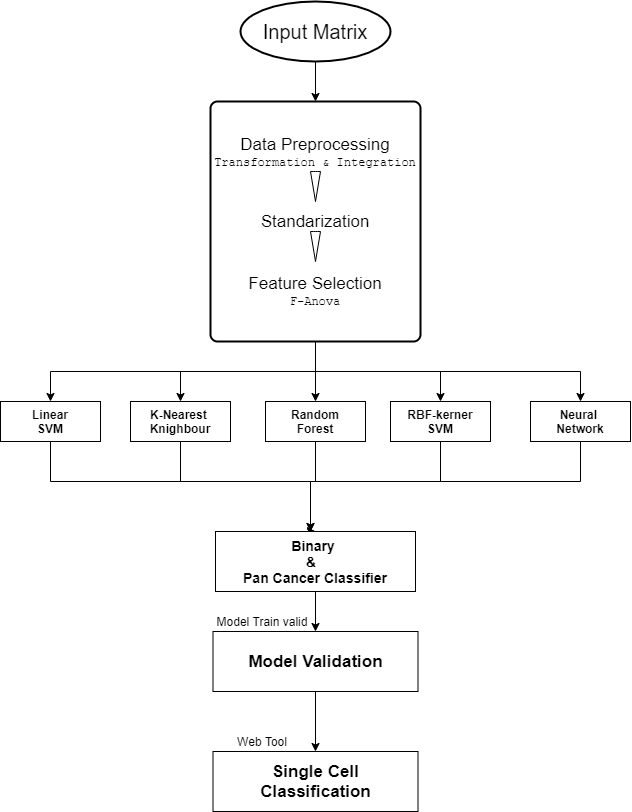

The diagram above was exported from draw.io. Its source (the exported page's mxGraphModel, read from the mxfile embedded in the PNG):
<mxGraphModel dx="1483" dy="760" grid="1" gridSize="10" guides="1" tooltips="1" connect="1" arrows="1" fold="1" page="1" pageScale="1" pageWidth="850" pageHeight="1100" math="0" shadow="0">
  <root>
    <mxCell id="0" />
    <mxCell id="1" parent="0" />
    <mxCell id="Cey-LjuUk_nV8iDVhb8C-5" style="edgeStyle=orthogonalEdgeStyle;rounded=0;orthogonalLoop=1;jettySize=auto;html=1;exitX=0.5;exitY=1;exitDx=0;exitDy=0;exitPerimeter=0;entryX=0.5;entryY=0;entryDx=0;entryDy=0;" edge="1" parent="1" source="Cey-LjuUk_nV8iDVhb8C-1" target="Cey-LjuUk_nV8iDVhb8C-2">
      <mxGeometry relative="1" as="geometry" />
    </mxCell>
    <mxCell id="Cey-LjuUk_nV8iDVhb8C-1" value="&lt;font style=&quot;font-size: 20px&quot;&gt;Input Matrix&lt;/font&gt;" style="strokeWidth=2;html=1;shape=mxgraph.flowchart.start_1;whiteSpace=wrap;" vertex="1" parent="1">
      <mxGeometry x="360" y="30" width="150" height="60" as="geometry" />
    </mxCell>
    <mxCell id="Cey-LjuUk_nV8iDVhb8C-13" style="edgeStyle=orthogonalEdgeStyle;rounded=0;orthogonalLoop=1;jettySize=auto;html=1;" edge="1" parent="1" source="Cey-LjuUk_nV8iDVhb8C-2" target="Cey-LjuUk_nV8iDVhb8C-10">
      <mxGeometry relative="1" as="geometry" />
    </mxCell>
    <mxCell id="Cey-LjuUk_nV8iDVhb8C-2" value="&lt;font&gt;&lt;span style=&quot;font-size: 17px&quot;&gt;Data Preprocessing&lt;/span&gt;&lt;br&gt;&lt;font style=&quot;font-size: 12px&quot; face=&quot;Courier New&quot;&gt;Transformation &amp;amp; Integration&lt;/font&gt;&lt;br&gt;&lt;br&gt;&lt;br&gt;&lt;br&gt;&lt;span style=&quot;font-size: 17px&quot;&gt;Standarization&lt;/span&gt;&lt;br&gt;&lt;br&gt;&lt;br&gt;&lt;br&gt;&lt;span style=&quot;font-size: 17px&quot;&gt;Feature Selection&lt;/span&gt;&lt;br&gt;&lt;font style=&quot;font-size: 12px&quot; face=&quot;Courier New&quot;&gt;F-Anova&lt;/font&gt;&lt;br&gt;&lt;/font&gt;" style="rounded=1;whiteSpace=wrap;html=1;absoluteArcSize=1;arcSize=14;strokeWidth=2;" vertex="1" parent="1">
      <mxGeometry x="330" y="130" width="210" height="240" as="geometry" />
    </mxCell>
    <mxCell id="Cey-LjuUk_nV8iDVhb8C-6" value="" style="html=1;shadow=0;dashed=0;align=center;verticalAlign=middle;shape=mxgraph.arrows2.arrow;dy=0.6;dx=40;direction=south;notch=0;" vertex="1" parent="1">
      <mxGeometry x="430" y="200" width="10" height="30" as="geometry" />
    </mxCell>
    <mxCell id="Cey-LjuUk_nV8iDVhb8C-7" value="" style="html=1;shadow=0;dashed=0;align=center;verticalAlign=middle;shape=mxgraph.arrows2.arrow;dy=0.6;dx=40;direction=south;notch=0;" vertex="1" parent="1">
      <mxGeometry x="430" y="260" width="10" height="30" as="geometry" />
    </mxCell>
    <mxCell id="Cey-LjuUk_nV8iDVhb8C-15" style="edgeStyle=orthogonalEdgeStyle;rounded=0;orthogonalLoop=1;jettySize=auto;html=1;exitX=0.5;exitY=1;exitDx=0;exitDy=0;entryX=0.5;entryY=0;entryDx=0;entryDy=0;" edge="1" parent="1" source="Cey-LjuUk_nV8iDVhb8C-2" target="Cey-LjuUk_nV8iDVhb8C-8">
      <mxGeometry relative="1" as="geometry" />
    </mxCell>
    <mxCell id="Cey-LjuUk_nV8iDVhb8C-19" style="edgeStyle=orthogonalEdgeStyle;rounded=0;orthogonalLoop=1;jettySize=auto;html=1;" edge="1" parent="1" source="Cey-LjuUk_nV8iDVhb8C-8" target="Cey-LjuUk_nV8iDVhb8C-18">
      <mxGeometry relative="1" as="geometry">
        <Array as="points">
          <mxPoint x="170" y="510" />
          <mxPoint x="430" y="510" />
        </Array>
      </mxGeometry>
    </mxCell>
    <mxCell id="Cey-LjuUk_nV8iDVhb8C-8" value="&lt;b&gt;Linear&lt;br&gt;SVM&lt;/b&gt;" style="rounded=0;whiteSpace=wrap;html=1;" vertex="1" parent="1">
      <mxGeometry x="120" y="430" width="100" height="40" as="geometry" />
    </mxCell>
    <mxCell id="Cey-LjuUk_nV8iDVhb8C-14" style="edgeStyle=orthogonalEdgeStyle;rounded=0;orthogonalLoop=1;jettySize=auto;html=1;exitX=0.5;exitY=1;exitDx=0;exitDy=0;" edge="1" parent="1" source="Cey-LjuUk_nV8iDVhb8C-2" target="Cey-LjuUk_nV8iDVhb8C-9">
      <mxGeometry relative="1" as="geometry" />
    </mxCell>
    <mxCell id="Cey-LjuUk_nV8iDVhb8C-20" style="edgeStyle=orthogonalEdgeStyle;rounded=0;orthogonalLoop=1;jettySize=auto;html=1;" edge="1" parent="1" source="Cey-LjuUk_nV8iDVhb8C-9" target="Cey-LjuUk_nV8iDVhb8C-18">
      <mxGeometry relative="1" as="geometry">
        <Array as="points">
          <mxPoint x="300" y="510" />
          <mxPoint x="430" y="510" />
        </Array>
      </mxGeometry>
    </mxCell>
    <mxCell id="Cey-LjuUk_nV8iDVhb8C-9" value="&lt;b&gt;K-Nearest&amp;nbsp;&lt;br&gt;Knighbour&lt;br&gt;&lt;/b&gt;" style="rounded=0;whiteSpace=wrap;html=1;" vertex="1" parent="1">
      <mxGeometry x="250" y="430" width="100" height="40" as="geometry" />
    </mxCell>
    <mxCell id="Cey-LjuUk_nV8iDVhb8C-21" style="edgeStyle=orthogonalEdgeStyle;rounded=0;orthogonalLoop=1;jettySize=auto;html=1;entryX=0.5;entryY=0;entryDx=0;entryDy=0;" edge="1" parent="1" source="Cey-LjuUk_nV8iDVhb8C-10" target="Cey-LjuUk_nV8iDVhb8C-18">
      <mxGeometry relative="1" as="geometry">
        <Array as="points">
          <mxPoint x="435" y="510" />
          <mxPoint x="430" y="510" />
        </Array>
      </mxGeometry>
    </mxCell>
    <mxCell id="Cey-LjuUk_nV8iDVhb8C-10" value="&lt;b&gt;Random&lt;br&gt;Forest&lt;br&gt;&lt;/b&gt;" style="rounded=0;whiteSpace=wrap;html=1;" vertex="1" parent="1">
      <mxGeometry x="385" y="430" width="100" height="40" as="geometry" />
    </mxCell>
    <mxCell id="Cey-LjuUk_nV8iDVhb8C-16" style="edgeStyle=orthogonalEdgeStyle;rounded=0;orthogonalLoop=1;jettySize=auto;html=1;exitX=0.5;exitY=1;exitDx=0;exitDy=0;" edge="1" parent="1" source="Cey-LjuUk_nV8iDVhb8C-2" target="Cey-LjuUk_nV8iDVhb8C-11">
      <mxGeometry relative="1" as="geometry" />
    </mxCell>
    <mxCell id="Cey-LjuUk_nV8iDVhb8C-22" style="edgeStyle=orthogonalEdgeStyle;rounded=0;orthogonalLoop=1;jettySize=auto;html=1;entryX=0.5;entryY=0;entryDx=0;entryDy=0;" edge="1" parent="1" source="Cey-LjuUk_nV8iDVhb8C-11" target="Cey-LjuUk_nV8iDVhb8C-18">
      <mxGeometry relative="1" as="geometry">
        <Array as="points">
          <mxPoint x="560" y="510" />
          <mxPoint x="430" y="510" />
        </Array>
      </mxGeometry>
    </mxCell>
    <mxCell id="Cey-LjuUk_nV8iDVhb8C-11" value="&lt;b&gt;RBF-kerner&lt;br&gt;SVM&lt;br&gt;&lt;/b&gt;" style="rounded=0;whiteSpace=wrap;html=1;" vertex="1" parent="1">
      <mxGeometry x="510" y="430" width="100" height="40" as="geometry" />
    </mxCell>
    <mxCell id="Cey-LjuUk_nV8iDVhb8C-17" style="edgeStyle=orthogonalEdgeStyle;rounded=0;orthogonalLoop=1;jettySize=auto;html=1;entryX=0.5;entryY=0;entryDx=0;entryDy=0;" edge="1" parent="1" target="Cey-LjuUk_nV8iDVhb8C-12">
      <mxGeometry relative="1" as="geometry">
        <mxPoint x="435" y="370" as="sourcePoint" />
        <Array as="points">
          <mxPoint x="435" y="400" />
          <mxPoint x="700" y="400" />
        </Array>
      </mxGeometry>
    </mxCell>
    <mxCell id="Cey-LjuUk_nV8iDVhb8C-23" style="edgeStyle=orthogonalEdgeStyle;rounded=0;orthogonalLoop=1;jettySize=auto;html=1;entryX=0.5;entryY=0;entryDx=0;entryDy=0;" edge="1" parent="1" source="Cey-LjuUk_nV8iDVhb8C-12" target="Cey-LjuUk_nV8iDVhb8C-18">
      <mxGeometry relative="1" as="geometry">
        <Array as="points">
          <mxPoint x="700" y="510" />
          <mxPoint x="430" y="510" />
        </Array>
      </mxGeometry>
    </mxCell>
    <mxCell id="Cey-LjuUk_nV8iDVhb8C-12" value="&lt;b&gt;Neural&amp;nbsp;&lt;br&gt;Network&lt;br&gt;&lt;/b&gt;" style="rounded=0;whiteSpace=wrap;html=1;" vertex="1" parent="1">
      <mxGeometry x="650" y="430" width="100" height="40" as="geometry" />
    </mxCell>
    <mxCell id="Cey-LjuUk_nV8iDVhb8C-25" style="edgeStyle=orthogonalEdgeStyle;rounded=0;orthogonalLoop=1;jettySize=auto;html=1;exitX=0.5;exitY=1;exitDx=0;exitDy=0;" edge="1" parent="1" source="Cey-LjuUk_nV8iDVhb8C-18" target="Cey-LjuUk_nV8iDVhb8C-24">
      <mxGeometry relative="1" as="geometry" />
    </mxCell>
    <mxCell id="Cey-LjuUk_nV8iDVhb8C-18" value="&lt;font style=&quot;font-size: 14px&quot;&gt;&lt;b&gt;&lt;font style=&quot;font-size: 14px&quot;&gt;Binary &lt;/font&gt;&lt;br&gt;&lt;font style=&quot;font-size: 14px&quot;&gt;&amp;amp;&lt;/font&gt;&lt;span&gt;&amp;nbsp; &lt;/span&gt;&lt;br&gt;&lt;font style=&quot;font-size: 14px&quot;&gt;Pan Cancer Classifier&lt;/font&gt;&lt;/b&gt;&lt;/font&gt;" style="rounded=0;whiteSpace=wrap;html=1;" vertex="1" parent="1">
      <mxGeometry x="335" y="560" width="200" height="60" as="geometry" />
    </mxCell>
    <mxCell id="Cey-LjuUk_nV8iDVhb8C-29" style="edgeStyle=orthogonalEdgeStyle;rounded=0;orthogonalLoop=1;jettySize=auto;html=1;exitX=0.5;exitY=1;exitDx=0;exitDy=0;entryX=0.5;entryY=0;entryDx=0;entryDy=0;" edge="1" parent="1" source="Cey-LjuUk_nV8iDVhb8C-24" target="Cey-LjuUk_nV8iDVhb8C-27">
      <mxGeometry relative="1" as="geometry" />
    </mxCell>
    <mxCell id="Cey-LjuUk_nV8iDVhb8C-24" value="&lt;font style=&quot;font-size: 17px&quot;&gt;&lt;b&gt;Model Validation&lt;/b&gt;&lt;/font&gt;" style="rounded=0;whiteSpace=wrap;html=1;" vertex="1" parent="1">
      <mxGeometry x="332.5" y="660" width="205" height="60" as="geometry" />
    </mxCell>
    <mxCell id="Cey-LjuUk_nV8iDVhb8C-26" value="Model Train valid" style="text;html=1;strokeColor=none;fillColor=none;align=center;verticalAlign=middle;whiteSpace=wrap;rounded=0;" vertex="1" parent="1">
      <mxGeometry x="332.5" y="640" width="97.5" height="20" as="geometry" />
    </mxCell>
    <mxCell id="Cey-LjuUk_nV8iDVhb8C-27" value="&lt;span style=&quot;font-size: 17px&quot;&gt;&lt;b&gt;Single Cell&lt;br&gt;Classification&lt;/b&gt;&lt;/span&gt;" style="rounded=0;whiteSpace=wrap;html=1;" vertex="1" parent="1">
      <mxGeometry x="332.5" y="780" width="205" height="60" as="geometry" />
    </mxCell>
    <mxCell id="Cey-LjuUk_nV8iDVhb8C-28" value="Web Tool" style="text;html=1;strokeColor=none;fillColor=none;align=center;verticalAlign=middle;whiteSpace=wrap;rounded=0;" vertex="1" parent="1">
      <mxGeometry x="332.5" y="760" width="97.5" height="20" as="geometry" />
    </mxCell>
  </root>
</mxGraphModel>